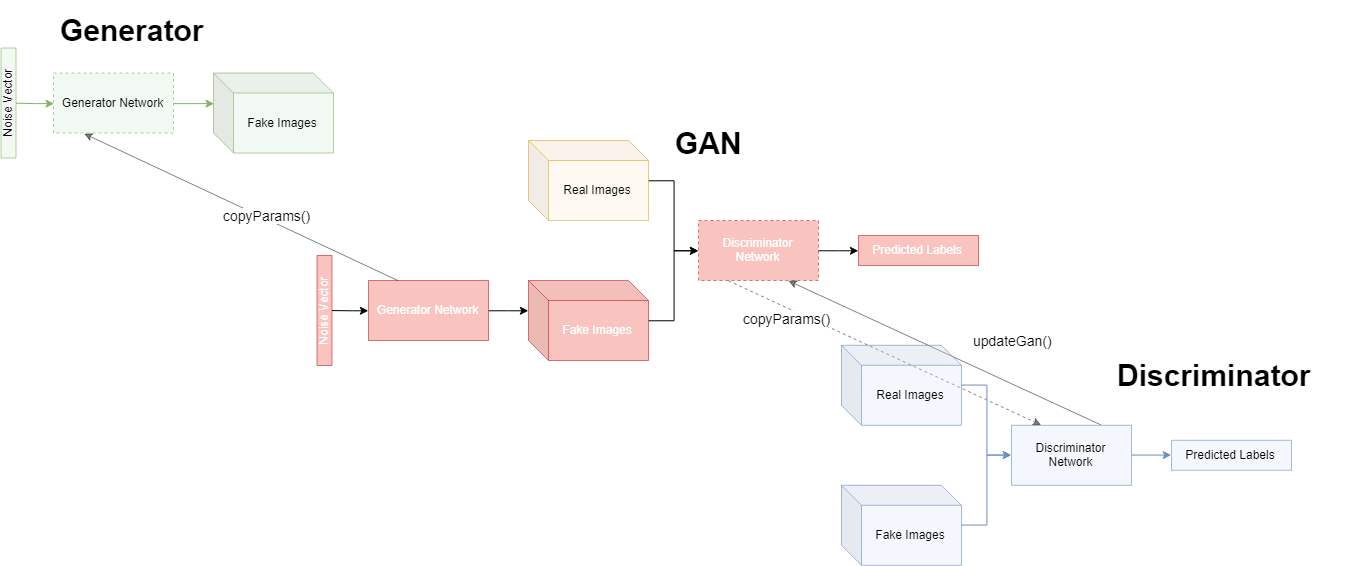

The diagram above was exported from draw.io. Its source (the exported page's mxGraphModel, read from the mxfile embedded in the PNG):
<mxGraphModel dx="2463" dy="774" grid="1" gridSize="10" guides="1" tooltips="1" connect="1" arrows="1" fold="1" page="1" pageScale="1" pageWidth="827" pageHeight="1169" math="0" shadow="0">
  <root>
    <mxCell id="0" />
    <mxCell id="1" parent="0" />
    <mxCell id="s1U3wHMzEOrixxNLO4Zu-41" style="rounded=0;orthogonalLoop=1;jettySize=auto;html=1;entryX=0.25;entryY=0;entryDx=0;entryDy=0;fontSize=30;dashed=1;exitX=0.25;exitY=1;exitDx=0;exitDy=0;opacity=50;" parent="1" source="s1U3wHMzEOrixxNLO4Zu-3" target="s1U3wHMzEOrixxNLO4Zu-16" edge="1">
      <mxGeometry relative="1" as="geometry" />
    </mxCell>
    <mxCell id="s1U3wHMzEOrixxNLO4Zu-44" value="copyParams()" style="text;html=1;resizable=0;points=[];align=center;verticalAlign=middle;labelBackgroundColor=#ffffff;fontSize=14;" parent="s1U3wHMzEOrixxNLO4Zu-41" vertex="1" connectable="0">
      <mxGeometry x="-0.1609" y="2" relative="1" as="geometry">
        <mxPoint x="-73.5" y="-21.5" as="offset" />
      </mxGeometry>
    </mxCell>
    <mxCell id="s1U3wHMzEOrixxNLO4Zu-45" style="rounded=0;orthogonalLoop=1;jettySize=auto;html=1;exitX=0.75;exitY=0;exitDx=0;exitDy=0;entryX=0.75;entryY=1;entryDx=0;entryDy=0;fontSize=14;opacity=50;" parent="1" source="s1U3wHMzEOrixxNLO4Zu-16" target="s1U3wHMzEOrixxNLO4Zu-3" edge="1">
      <mxGeometry relative="1" as="geometry" />
    </mxCell>
    <mxCell id="s1U3wHMzEOrixxNLO4Zu-46" value="updateGan()" style="text;html=1;resizable=0;points=[];align=center;verticalAlign=middle;labelBackgroundColor=#ffffff;fontSize=14;" parent="s1U3wHMzEOrixxNLO4Zu-45" vertex="1" connectable="0">
      <mxGeometry x="-0.1673" y="-2" relative="1" as="geometry">
        <mxPoint x="39" y="-23" as="offset" />
      </mxGeometry>
    </mxCell>
    <mxCell id="s1U3wHMzEOrixxNLO4Zu-40" value="" style="endArrow=classic;html=1;fontSize=30;exitX=0.25;exitY=0;exitDx=0;exitDy=0;entryX=0.25;entryY=1;entryDx=0;entryDy=0;opacity=50;" parent="1" source="s1U3wHMzEOrixxNLO4Zu-6" target="s1U3wHMzEOrixxNLO4Zu-32" edge="1">
      <mxGeometry width="50" height="50" relative="1" as="geometry">
        <mxPoint x="-1.5" y="190" as="sourcePoint" />
        <mxPoint x="-1.5" y="90" as="targetPoint" />
      </mxGeometry>
    </mxCell>
    <mxCell id="s1U3wHMzEOrixxNLO4Zu-42" value="copyParams()" style="text;html=1;resizable=0;points=[];align=center;verticalAlign=middle;labelBackgroundColor=#ffffff;fontSize=14;" parent="s1U3wHMzEOrixxNLO4Zu-40" vertex="1" connectable="0">
      <mxGeometry x="-0.1495" y="-3" relative="1" as="geometry">
        <mxPoint as="offset" />
      </mxGeometry>
    </mxCell>
    <mxCell id="s1U3wHMzEOrixxNLO4Zu-8" style="edgeStyle=orthogonalEdgeStyle;rounded=0;orthogonalLoop=1;jettySize=auto;html=1;entryX=0;entryY=0.5;entryDx=0;entryDy=0;" parent="1" source="s1U3wHMzEOrixxNLO4Zu-2" target="s1U3wHMzEOrixxNLO4Zu-3" edge="1">
      <mxGeometry relative="1" as="geometry" />
    </mxCell>
    <mxCell id="s1U3wHMzEOrixxNLO4Zu-2" value="Real Images" style="shape=cube;whiteSpace=wrap;html=1;boundedLbl=1;backgroundOutline=1;darkOpacity=0.05;darkOpacity2=0.1;fillColor=#ffe6cc;strokeColor=#d79b00;fillOpacity=50;opacity=50;" parent="1" vertex="1">
      <mxGeometry x="100" y="170" width="120" height="80" as="geometry" />
    </mxCell>
    <mxCell id="s1U3wHMzEOrixxNLO4Zu-9" style="edgeStyle=orthogonalEdgeStyle;rounded=0;orthogonalLoop=1;jettySize=auto;html=1;entryX=0;entryY=0.5;entryDx=0;entryDy=0;" parent="1" source="s1U3wHMzEOrixxNLO4Zu-3" target="s1U3wHMzEOrixxNLO4Zu-4" edge="1">
      <mxGeometry relative="1" as="geometry" />
    </mxCell>
    <mxCell id="s1U3wHMzEOrixxNLO4Zu-3" value="Discriminator Network" style="rounded=0;whiteSpace=wrap;html=1;fillColor=#e51400;strokeColor=#B20000;fillOpacity=50;dashed=1;opacity=50;fontColor=#ffffff;" parent="1" vertex="1">
      <mxGeometry x="270" y="250" width="120" height="60" as="geometry" />
    </mxCell>
    <mxCell id="s1U3wHMzEOrixxNLO4Zu-4" value="Predicted Labels" style="rounded=0;whiteSpace=wrap;html=1;fillColor=#e51400;strokeColor=#B20000;fillOpacity=50;opacity=50;fontColor=#ffffff;" parent="1" vertex="1">
      <mxGeometry x="430" y="265" width="120" height="30" as="geometry" />
    </mxCell>
    <mxCell id="s1U3wHMzEOrixxNLO4Zu-10" style="edgeStyle=orthogonalEdgeStyle;rounded=0;orthogonalLoop=1;jettySize=auto;html=1;entryX=0;entryY=0.5;entryDx=0;entryDy=0;" parent="1" source="s1U3wHMzEOrixxNLO4Zu-5" target="s1U3wHMzEOrixxNLO4Zu-3" edge="1">
      <mxGeometry relative="1" as="geometry" />
    </mxCell>
    <mxCell id="s1U3wHMzEOrixxNLO4Zu-5" value="Fake Images" style="shape=cube;whiteSpace=wrap;html=1;boundedLbl=1;backgroundOutline=1;darkOpacity=0.05;darkOpacity2=0.1;fillColor=#e51400;strokeColor=#B20000;fillOpacity=50;opacity=50;fontColor=#ffffff;" parent="1" vertex="1">
      <mxGeometry x="100" y="310" width="120" height="80" as="geometry" />
    </mxCell>
    <mxCell id="s1U3wHMzEOrixxNLO4Zu-11" style="edgeStyle=orthogonalEdgeStyle;rounded=0;orthogonalLoop=1;jettySize=auto;html=1;entryX=0;entryY=0;entryDx=0;entryDy=30;entryPerimeter=0;" parent="1" source="s1U3wHMzEOrixxNLO4Zu-6" target="s1U3wHMzEOrixxNLO4Zu-5" edge="1">
      <mxGeometry relative="1" as="geometry" />
    </mxCell>
    <mxCell id="s1U3wHMzEOrixxNLO4Zu-6" value="Generator Network" style="rounded=0;whiteSpace=wrap;html=1;fillColor=#e51400;strokeColor=#B20000;fillOpacity=50;opacity=50;fontColor=#ffffff;" parent="1" vertex="1">
      <mxGeometry x="-60" y="310" width="120" height="60" as="geometry" />
    </mxCell>
    <mxCell id="s1U3wHMzEOrixxNLO4Zu-12" style="edgeStyle=orthogonalEdgeStyle;rounded=0;orthogonalLoop=1;jettySize=auto;html=1;entryX=0;entryY=0.5;entryDx=0;entryDy=0;" parent="1" source="s1U3wHMzEOrixxNLO4Zu-7" target="s1U3wHMzEOrixxNLO4Zu-6" edge="1">
      <mxGeometry relative="1" as="geometry" />
    </mxCell>
    <mxCell id="s1U3wHMzEOrixxNLO4Zu-7" value="Noise Vector" style="rounded=0;whiteSpace=wrap;html=1;direction=west;flipV=1;rotation=-90;fillColor=#e51400;strokeColor=#B20000;fillOpacity=50;opacity=50;fontColor=#ffffff;" parent="1" vertex="1">
      <mxGeometry x="-159" y="332.5" width="110" height="15" as="geometry" />
    </mxCell>
    <mxCell id="s1U3wHMzEOrixxNLO4Zu-13" style="edgeStyle=orthogonalEdgeStyle;rounded=0;orthogonalLoop=1;jettySize=auto;html=1;entryX=0;entryY=0.5;entryDx=0;entryDy=0;fillColor=#dae8fc;strokeColor=#6c8ebf;" parent="1" source="s1U3wHMzEOrixxNLO4Zu-14" target="s1U3wHMzEOrixxNLO4Zu-16" edge="1">
      <mxGeometry relative="1" as="geometry" />
    </mxCell>
    <mxCell id="s1U3wHMzEOrixxNLO4Zu-14" value="Real Images" style="shape=cube;whiteSpace=wrap;html=1;boundedLbl=1;backgroundOutline=1;darkOpacity=0.05;darkOpacity2=0.1;fillColor=#dae8fc;strokeColor=#6c8ebf;fillOpacity=50;opacity=60;" parent="1" vertex="1">
      <mxGeometry x="413" y="374.7856794084821" width="120" height="80" as="geometry" />
    </mxCell>
    <mxCell id="s1U3wHMzEOrixxNLO4Zu-15" style="edgeStyle=orthogonalEdgeStyle;rounded=0;orthogonalLoop=1;jettySize=auto;html=1;entryX=0;entryY=0.5;entryDx=0;entryDy=0;fillColor=#dae8fc;strokeColor=#6c8ebf;" parent="1" source="s1U3wHMzEOrixxNLO4Zu-16" target="s1U3wHMzEOrixxNLO4Zu-17" edge="1">
      <mxGeometry relative="1" as="geometry" />
    </mxCell>
    <mxCell id="s1U3wHMzEOrixxNLO4Zu-16" value="Discriminator Network" style="rounded=0;whiteSpace=wrap;html=1;fillColor=#dae8fc;strokeColor=#6c8ebf;fillOpacity=50;opacity=60;" parent="1" vertex="1">
      <mxGeometry x="583" y="454.7856794084821" width="120" height="60" as="geometry" />
    </mxCell>
    <mxCell id="s1U3wHMzEOrixxNLO4Zu-17" value="Predicted Labels" style="rounded=0;whiteSpace=wrap;html=1;fillColor=#dae8fc;strokeColor=#6c8ebf;fillOpacity=50;opacity=60;" parent="1" vertex="1">
      <mxGeometry x="743" y="469.7856794084821" width="120" height="30" as="geometry" />
    </mxCell>
    <mxCell id="s1U3wHMzEOrixxNLO4Zu-18" style="edgeStyle=orthogonalEdgeStyle;rounded=0;orthogonalLoop=1;jettySize=auto;html=1;entryX=0;entryY=0.5;entryDx=0;entryDy=0;fillColor=#dae8fc;strokeColor=#6c8ebf;" parent="1" source="s1U3wHMzEOrixxNLO4Zu-19" target="s1U3wHMzEOrixxNLO4Zu-16" edge="1">
      <mxGeometry relative="1" as="geometry" />
    </mxCell>
    <mxCell id="s1U3wHMzEOrixxNLO4Zu-19" value="Fake Images" style="shape=cube;whiteSpace=wrap;html=1;boundedLbl=1;backgroundOutline=1;darkOpacity=0.05;darkOpacity2=0.1;fillColor=#dae8fc;strokeColor=#6c8ebf;fillOpacity=50;opacity=60;" parent="1" vertex="1">
      <mxGeometry x="413" y="514.7856794084821" width="120" height="80" as="geometry" />
    </mxCell>
    <mxCell id="s1U3wHMzEOrixxNLO4Zu-30" value="Fake Images" style="shape=cube;whiteSpace=wrap;html=1;boundedLbl=1;backgroundOutline=1;darkOpacity=0.05;darkOpacity2=0.1;fillColor=#d5e8d4;strokeColor=#82b366;fillOpacity=50;opacity=60;" parent="1" vertex="1">
      <mxGeometry x="-215" y="102.5" width="120" height="80" as="geometry" />
    </mxCell>
    <mxCell id="s1U3wHMzEOrixxNLO4Zu-31" style="edgeStyle=orthogonalEdgeStyle;rounded=0;orthogonalLoop=1;jettySize=auto;html=1;entryX=0;entryY=0;entryDx=0;entryDy=30;entryPerimeter=0;fillColor=#d5e8d4;strokeColor=#82b366;" parent="1" source="s1U3wHMzEOrixxNLO4Zu-32" target="s1U3wHMzEOrixxNLO4Zu-30" edge="1">
      <mxGeometry relative="1" as="geometry" />
    </mxCell>
    <mxCell id="s1U3wHMzEOrixxNLO4Zu-32" value="Generator Network" style="rounded=0;whiteSpace=wrap;html=1;fillColor=#d5e8d4;strokeColor=#82b366;fillOpacity=50;dashed=1;opacity=60;" parent="1" vertex="1">
      <mxGeometry x="-375" y="102.5" width="120" height="60" as="geometry" />
    </mxCell>
    <mxCell id="s1U3wHMzEOrixxNLO4Zu-33" style="edgeStyle=orthogonalEdgeStyle;rounded=0;orthogonalLoop=1;jettySize=auto;html=1;entryX=0;entryY=0.5;entryDx=0;entryDy=0;fillColor=#d5e8d4;strokeColor=#82b366;" parent="1" source="s1U3wHMzEOrixxNLO4Zu-34" target="s1U3wHMzEOrixxNLO4Zu-32" edge="1">
      <mxGeometry relative="1" as="geometry" />
    </mxCell>
    <mxCell id="s1U3wHMzEOrixxNLO4Zu-34" value="Noise Vector" style="rounded=0;whiteSpace=wrap;html=1;direction=west;flipV=1;rotation=-90;fillColor=#d5e8d4;strokeColor=#82b366;fillOpacity=50;opacity=60;" parent="1" vertex="1">
      <mxGeometry x="-475" y="125" width="110" height="15" as="geometry" />
    </mxCell>
    <mxCell id="s1U3wHMzEOrixxNLO4Zu-35" value="GAN" style="text;html=1;align=left;verticalAlign=middle;whiteSpace=wrap;rounded=0;fontSize=30;fontStyle=1;rotation=0;opacity=50;labelPosition=center;verticalLabelPosition=middle;" parent="1" vertex="1">
      <mxGeometry x="245" y="142.5" width="228" height="60" as="geometry" />
    </mxCell>
    <mxCell id="s1U3wHMzEOrixxNLO4Zu-36" value="Generator" style="text;html=1;align=left;verticalAlign=middle;whiteSpace=wrap;rounded=0;fontSize=30;fontStyle=1;rotation=0;opacity=60;labelPosition=center;verticalLabelPosition=middle;" parent="1" vertex="1">
      <mxGeometry x="-370" y="30" width="230" height="60" as="geometry" />
    </mxCell>
    <mxCell id="s1U3wHMzEOrixxNLO4Zu-37" value="Discriminator" style="text;html=1;align=left;verticalAlign=middle;whiteSpace=wrap;rounded=0;fontSize=30;fontStyle=1;rotation=0;opacity=60;labelPosition=center;verticalLabelPosition=middle;" parent="1" vertex="1">
      <mxGeometry x="687" y="375" width="232" height="60" as="geometry" />
    </mxCell>
  </root>
</mxGraphModel>